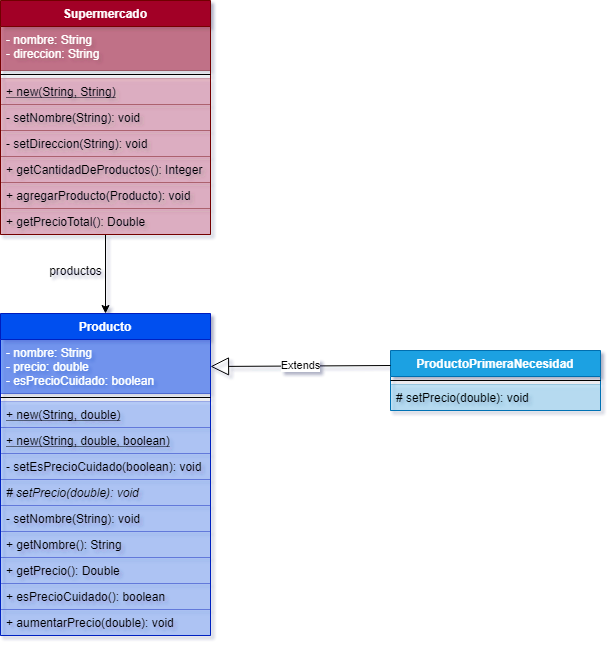

The diagram above was exported from draw.io. Its source (the exported page's mxGraphModel, read from the mxfile embedded in the PNG):
<mxGraphModel dx="1102" dy="1751" grid="1" gridSize="10" guides="1" tooltips="1" connect="1" arrows="1" fold="1" page="1" pageScale="1" pageWidth="827" pageHeight="1169" math="0" shadow="0">
  <root>
    <mxCell id="0" />
    <mxCell id="1" parent="0" />
    <mxCell id="-MxiQg5zWCFV51cBB0Sa-1" value="Producto" style="swimlane;fontStyle=1;align=center;verticalAlign=top;childLayout=stackLayout;horizontal=1;startSize=26;horizontalStack=0;resizeParent=1;resizeParentMax=0;resizeLast=0;collapsible=1;marginBottom=0;fillColor=#0050ef;strokeColor=#001DBC;fontColor=#ffffff;" vertex="1" parent="1">
      <mxGeometry x="100" y="263" width="210" height="322" as="geometry" />
    </mxCell>
    <mxCell id="-MxiQg5zWCFV51cBB0Sa-2" value="- nombre: String&#10;- precio: double&#10;- esPrecioCuidado: boolean" style="text;align=left;verticalAlign=top;spacingLeft=4;spacingRight=4;overflow=hidden;rotatable=0;points=[[0,0.5],[1,0.5]];portConstraint=eastwest;shadow=0;rounded=0;fillColor=#0050ef;strokeColor=#001DBC;fontColor=#ffffff;opacity=50;" vertex="1" parent="-MxiQg5zWCFV51cBB0Sa-1">
      <mxGeometry y="26" width="210" height="54" as="geometry" />
    </mxCell>
    <mxCell id="-MxiQg5zWCFV51cBB0Sa-3" value="" style="line;strokeWidth=1;fillColor=none;align=left;verticalAlign=middle;spacingTop=-1;spacingLeft=3;spacingRight=3;rotatable=0;labelPosition=right;points=[];portConstraint=eastwest;" vertex="1" parent="-MxiQg5zWCFV51cBB0Sa-1">
      <mxGeometry y="80" width="210" height="8" as="geometry" />
    </mxCell>
    <mxCell id="-MxiQg5zWCFV51cBB0Sa-10" value="+ new(String, double)" style="text;strokeColor=#001DBC;fillColor=#0050ef;align=left;verticalAlign=top;spacingLeft=4;spacingRight=4;overflow=hidden;rotatable=0;points=[[0,0.5],[1,0.5]];portConstraint=eastwest;fontColor=#000000;opacity=25;fontStyle=4" vertex="1" parent="-MxiQg5zWCFV51cBB0Sa-1">
      <mxGeometry y="88" width="210" height="26" as="geometry" />
    </mxCell>
    <mxCell id="-MxiQg5zWCFV51cBB0Sa-4" value="+ new(String, double, boolean)" style="text;strokeColor=#001DBC;fillColor=#0050ef;align=left;verticalAlign=top;spacingLeft=4;spacingRight=4;overflow=hidden;rotatable=0;points=[[0,0.5],[1,0.5]];portConstraint=eastwest;fontColor=#000000;opacity=25;fontStyle=4" vertex="1" parent="-MxiQg5zWCFV51cBB0Sa-1">
      <mxGeometry y="114" width="210" height="26" as="geometry" />
    </mxCell>
    <mxCell id="-MxiQg5zWCFV51cBB0Sa-5" value="- setEsPrecioCuidado(boolean): void" style="text;strokeColor=#001DBC;fillColor=#0050ef;align=left;verticalAlign=top;spacingLeft=4;spacingRight=4;overflow=hidden;rotatable=0;points=[[0,0.5],[1,0.5]];portConstraint=eastwest;fontColor=#000000;opacity=25;" vertex="1" parent="-MxiQg5zWCFV51cBB0Sa-1">
      <mxGeometry y="140" width="210" height="26" as="geometry" />
    </mxCell>
    <mxCell id="-MxiQg5zWCFV51cBB0Sa-6" value="# setPrecio(double): void" style="text;strokeColor=#001DBC;fillColor=#0050ef;align=left;verticalAlign=top;spacingLeft=4;spacingRight=4;overflow=hidden;rotatable=0;points=[[0,0.5],[1,0.5]];portConstraint=eastwest;fontColor=#000000;opacity=25;fontStyle=2" vertex="1" parent="-MxiQg5zWCFV51cBB0Sa-1">
      <mxGeometry y="166" width="210" height="26" as="geometry" />
    </mxCell>
    <mxCell id="-MxiQg5zWCFV51cBB0Sa-7" value="- setNombre(String): void" style="text;strokeColor=#001DBC;fillColor=#0050ef;align=left;verticalAlign=top;spacingLeft=4;spacingRight=4;overflow=hidden;rotatable=0;points=[[0,0.5],[1,0.5]];portConstraint=eastwest;fontColor=#000000;opacity=25;" vertex="1" parent="-MxiQg5zWCFV51cBB0Sa-1">
      <mxGeometry y="192" width="210" height="26" as="geometry" />
    </mxCell>
    <mxCell id="-MxiQg5zWCFV51cBB0Sa-8" value="+ getNombre(): String" style="text;strokeColor=#001DBC;fillColor=#0050ef;align=left;verticalAlign=top;spacingLeft=4;spacingRight=4;overflow=hidden;rotatable=0;points=[[0,0.5],[1,0.5]];portConstraint=eastwest;fontColor=#000000;opacity=25;" vertex="1" parent="-MxiQg5zWCFV51cBB0Sa-1">
      <mxGeometry y="218" width="210" height="26" as="geometry" />
    </mxCell>
    <mxCell id="-MxiQg5zWCFV51cBB0Sa-9" value="+ getPrecio(): Double" style="text;strokeColor=#001DBC;fillColor=#0050ef;align=left;verticalAlign=top;spacingLeft=4;spacingRight=4;overflow=hidden;rotatable=0;points=[[0,0.5],[1,0.5]];portConstraint=eastwest;fontColor=#000000;opacity=25;" vertex="1" parent="-MxiQg5zWCFV51cBB0Sa-1">
      <mxGeometry y="244" width="210" height="26" as="geometry" />
    </mxCell>
    <mxCell id="-MxiQg5zWCFV51cBB0Sa-11" value="+ esPrecioCuidado(): boolean" style="text;strokeColor=#001DBC;fillColor=#0050ef;align=left;verticalAlign=top;spacingLeft=4;spacingRight=4;overflow=hidden;rotatable=0;points=[[0,0.5],[1,0.5]];portConstraint=eastwest;fontColor=#000000;opacity=25;" vertex="1" parent="-MxiQg5zWCFV51cBB0Sa-1">
      <mxGeometry y="270" width="210" height="26" as="geometry" />
    </mxCell>
    <mxCell id="-MxiQg5zWCFV51cBB0Sa-12" value="+ aumentarPrecio(double): void" style="text;strokeColor=#001DBC;fillColor=#0050ef;align=left;verticalAlign=top;spacingLeft=4;spacingRight=4;overflow=hidden;rotatable=0;points=[[0,0.5],[1,0.5]];portConstraint=eastwest;fontColor=#000000;opacity=25;" vertex="1" parent="-MxiQg5zWCFV51cBB0Sa-1">
      <mxGeometry y="296" width="210" height="26" as="geometry" />
    </mxCell>
    <mxCell id="-MxiQg5zWCFV51cBB0Sa-16" value="ProductoPrimeraNecesidad" style="swimlane;fontStyle=1;align=center;verticalAlign=top;childLayout=stackLayout;horizontal=1;startSize=26;horizontalStack=0;resizeParent=1;resizeParentMax=0;resizeLast=0;collapsible=1;marginBottom=0;fillColor=#1ba1e2;strokeColor=#006EAF;fontColor=#ffffff;" vertex="1" parent="1">
      <mxGeometry x="490" y="300" width="210" height="60" as="geometry" />
    </mxCell>
    <mxCell id="-MxiQg5zWCFV51cBB0Sa-18" value="" style="line;strokeWidth=1;fillColor=none;align=left;verticalAlign=middle;spacingTop=-1;spacingLeft=3;spacingRight=3;rotatable=0;labelPosition=right;points=[];portConstraint=eastwest;" vertex="1" parent="-MxiQg5zWCFV51cBB0Sa-16">
      <mxGeometry y="26" width="210" height="8" as="geometry" />
    </mxCell>
    <mxCell id="-MxiQg5zWCFV51cBB0Sa-22" value="# setPrecio(double): void" style="text;strokeColor=#006EAF;fillColor=#1ba1e2;align=left;verticalAlign=top;spacingLeft=4;spacingRight=4;overflow=hidden;rotatable=0;points=[[0,0.5],[1,0.5]];portConstraint=eastwest;fontColor=#000000;opacity=25;fontStyle=0" vertex="1" parent="-MxiQg5zWCFV51cBB0Sa-16">
      <mxGeometry y="34" width="210" height="26" as="geometry" />
    </mxCell>
    <mxCell id="-MxiQg5zWCFV51cBB0Sa-29" value="Extends" style="endArrow=block;endSize=16;endFill=0;html=1;fontColor=#000000;entryX=1;entryY=0.5;entryDx=0;entryDy=0;exitX=0;exitY=0.25;exitDx=0;exitDy=0;" edge="1" parent="1" source="-MxiQg5zWCFV51cBB0Sa-16" target="-MxiQg5zWCFV51cBB0Sa-2">
      <mxGeometry width="160" relative="1" as="geometry">
        <mxPoint x="490" y="316" as="sourcePoint" />
        <mxPoint x="490" y="300" as="targetPoint" />
      </mxGeometry>
    </mxCell>
    <mxCell id="-MxiQg5zWCFV51cBB0Sa-46" style="edgeStyle=orthogonalEdgeStyle;rounded=0;orthogonalLoop=1;jettySize=auto;html=1;entryX=0.5;entryY=0;entryDx=0;entryDy=0;fontColor=#000000;" edge="1" parent="1" source="-MxiQg5zWCFV51cBB0Sa-32" target="-MxiQg5zWCFV51cBB0Sa-1">
      <mxGeometry relative="1" as="geometry" />
    </mxCell>
    <mxCell id="-MxiQg5zWCFV51cBB0Sa-32" value="Supermercado" style="swimlane;fontStyle=1;align=center;verticalAlign=top;childLayout=stackLayout;horizontal=1;startSize=26;horizontalStack=0;resizeParent=1;resizeParentMax=0;resizeLast=0;collapsible=1;marginBottom=0;fillColor=#a20025;strokeColor=#6F0000;fontColor=#ffffff;" vertex="1" parent="1">
      <mxGeometry x="100" y="-50" width="210" height="234" as="geometry" />
    </mxCell>
    <mxCell id="-MxiQg5zWCFV51cBB0Sa-33" value="- nombre: String&#10;- direccion: String" style="text;align=left;verticalAlign=top;spacingLeft=4;spacingRight=4;overflow=hidden;rotatable=0;points=[[0,0.5],[1,0.5]];portConstraint=eastwest;shadow=0;rounded=0;fillColor=#a20025;strokeColor=#6F0000;fontColor=#ffffff;opacity=50;" vertex="1" parent="-MxiQg5zWCFV51cBB0Sa-32">
      <mxGeometry y="26" width="210" height="44" as="geometry" />
    </mxCell>
    <mxCell id="-MxiQg5zWCFV51cBB0Sa-34" value="" style="line;strokeWidth=1;fillColor=none;align=left;verticalAlign=middle;spacingTop=-1;spacingLeft=3;spacingRight=3;rotatable=0;labelPosition=right;points=[];portConstraint=eastwest;" vertex="1" parent="-MxiQg5zWCFV51cBB0Sa-32">
      <mxGeometry y="70" width="210" height="8" as="geometry" />
    </mxCell>
    <mxCell id="-MxiQg5zWCFV51cBB0Sa-35" value="+ new(String, String)" style="text;strokeColor=#6F0000;fillColor=#a20025;align=left;verticalAlign=top;spacingLeft=4;spacingRight=4;overflow=hidden;rotatable=0;points=[[0,0.5],[1,0.5]];portConstraint=eastwest;fontColor=#000000;opacity=25;fontStyle=4" vertex="1" parent="-MxiQg5zWCFV51cBB0Sa-32">
      <mxGeometry y="78" width="210" height="26" as="geometry" />
    </mxCell>
    <mxCell id="-MxiQg5zWCFV51cBB0Sa-44" value="- setNombre(String): void" style="text;strokeColor=#6F0000;fillColor=#a20025;align=left;verticalAlign=top;spacingLeft=4;spacingRight=4;overflow=hidden;rotatable=0;points=[[0,0.5],[1,0.5]];portConstraint=eastwest;fontColor=#000000;opacity=25;labelBackgroundColor=none;" vertex="1" parent="-MxiQg5zWCFV51cBB0Sa-32">
      <mxGeometry y="104" width="210" height="26" as="geometry" />
    </mxCell>
    <mxCell id="-MxiQg5zWCFV51cBB0Sa-45" value="- setDireccion(String): void" style="text;strokeColor=#6F0000;fillColor=#a20025;align=left;verticalAlign=top;spacingLeft=4;spacingRight=4;overflow=hidden;rotatable=0;points=[[0,0.5],[1,0.5]];portConstraint=eastwest;fontColor=#000000;opacity=25;labelBackgroundColor=none;" vertex="1" parent="-MxiQg5zWCFV51cBB0Sa-32">
      <mxGeometry y="130" width="210" height="26" as="geometry" />
    </mxCell>
    <mxCell id="-MxiQg5zWCFV51cBB0Sa-36" value="+ getCantidadDeProductos(): Integer" style="text;strokeColor=#6F0000;fillColor=#a20025;align=left;verticalAlign=top;spacingLeft=4;spacingRight=4;overflow=hidden;rotatable=0;points=[[0,0.5],[1,0.5]];portConstraint=eastwest;fontColor=#000000;opacity=25;" vertex="1" parent="-MxiQg5zWCFV51cBB0Sa-32">
      <mxGeometry y="156" width="210" height="26" as="geometry" />
    </mxCell>
    <mxCell id="-MxiQg5zWCFV51cBB0Sa-37" value="+ agregarProducto(Producto): void" style="text;strokeColor=#6F0000;fillColor=#a20025;align=left;verticalAlign=top;spacingLeft=4;spacingRight=4;overflow=hidden;rotatable=0;points=[[0,0.5],[1,0.5]];portConstraint=eastwest;fontColor=#000000;opacity=25;" vertex="1" parent="-MxiQg5zWCFV51cBB0Sa-32">
      <mxGeometry y="182" width="210" height="26" as="geometry" />
    </mxCell>
    <mxCell id="-MxiQg5zWCFV51cBB0Sa-38" value="+ getPrecioTotal(): Double" style="text;strokeColor=#6F0000;fillColor=#a20025;align=left;verticalAlign=top;spacingLeft=4;spacingRight=4;overflow=hidden;rotatable=0;points=[[0,0.5],[1,0.5]];portConstraint=eastwest;fontColor=#000000;opacity=25;fontStyle=0" vertex="1" parent="-MxiQg5zWCFV51cBB0Sa-32">
      <mxGeometry y="208" width="210" height="26" as="geometry" />
    </mxCell>
    <mxCell id="-MxiQg5zWCFV51cBB0Sa-47" value="&lt;span style=&quot;text-align: left&quot;&gt;productos&lt;/span&gt;" style="text;html=1;align=center;verticalAlign=middle;resizable=0;points=[];autosize=1;strokeColor=none;fillColor=none;fontColor=#000000;" vertex="1" parent="1">
      <mxGeometry x="140" y="210" width="70" height="20" as="geometry" />
    </mxCell>
  </root>
</mxGraphModel>